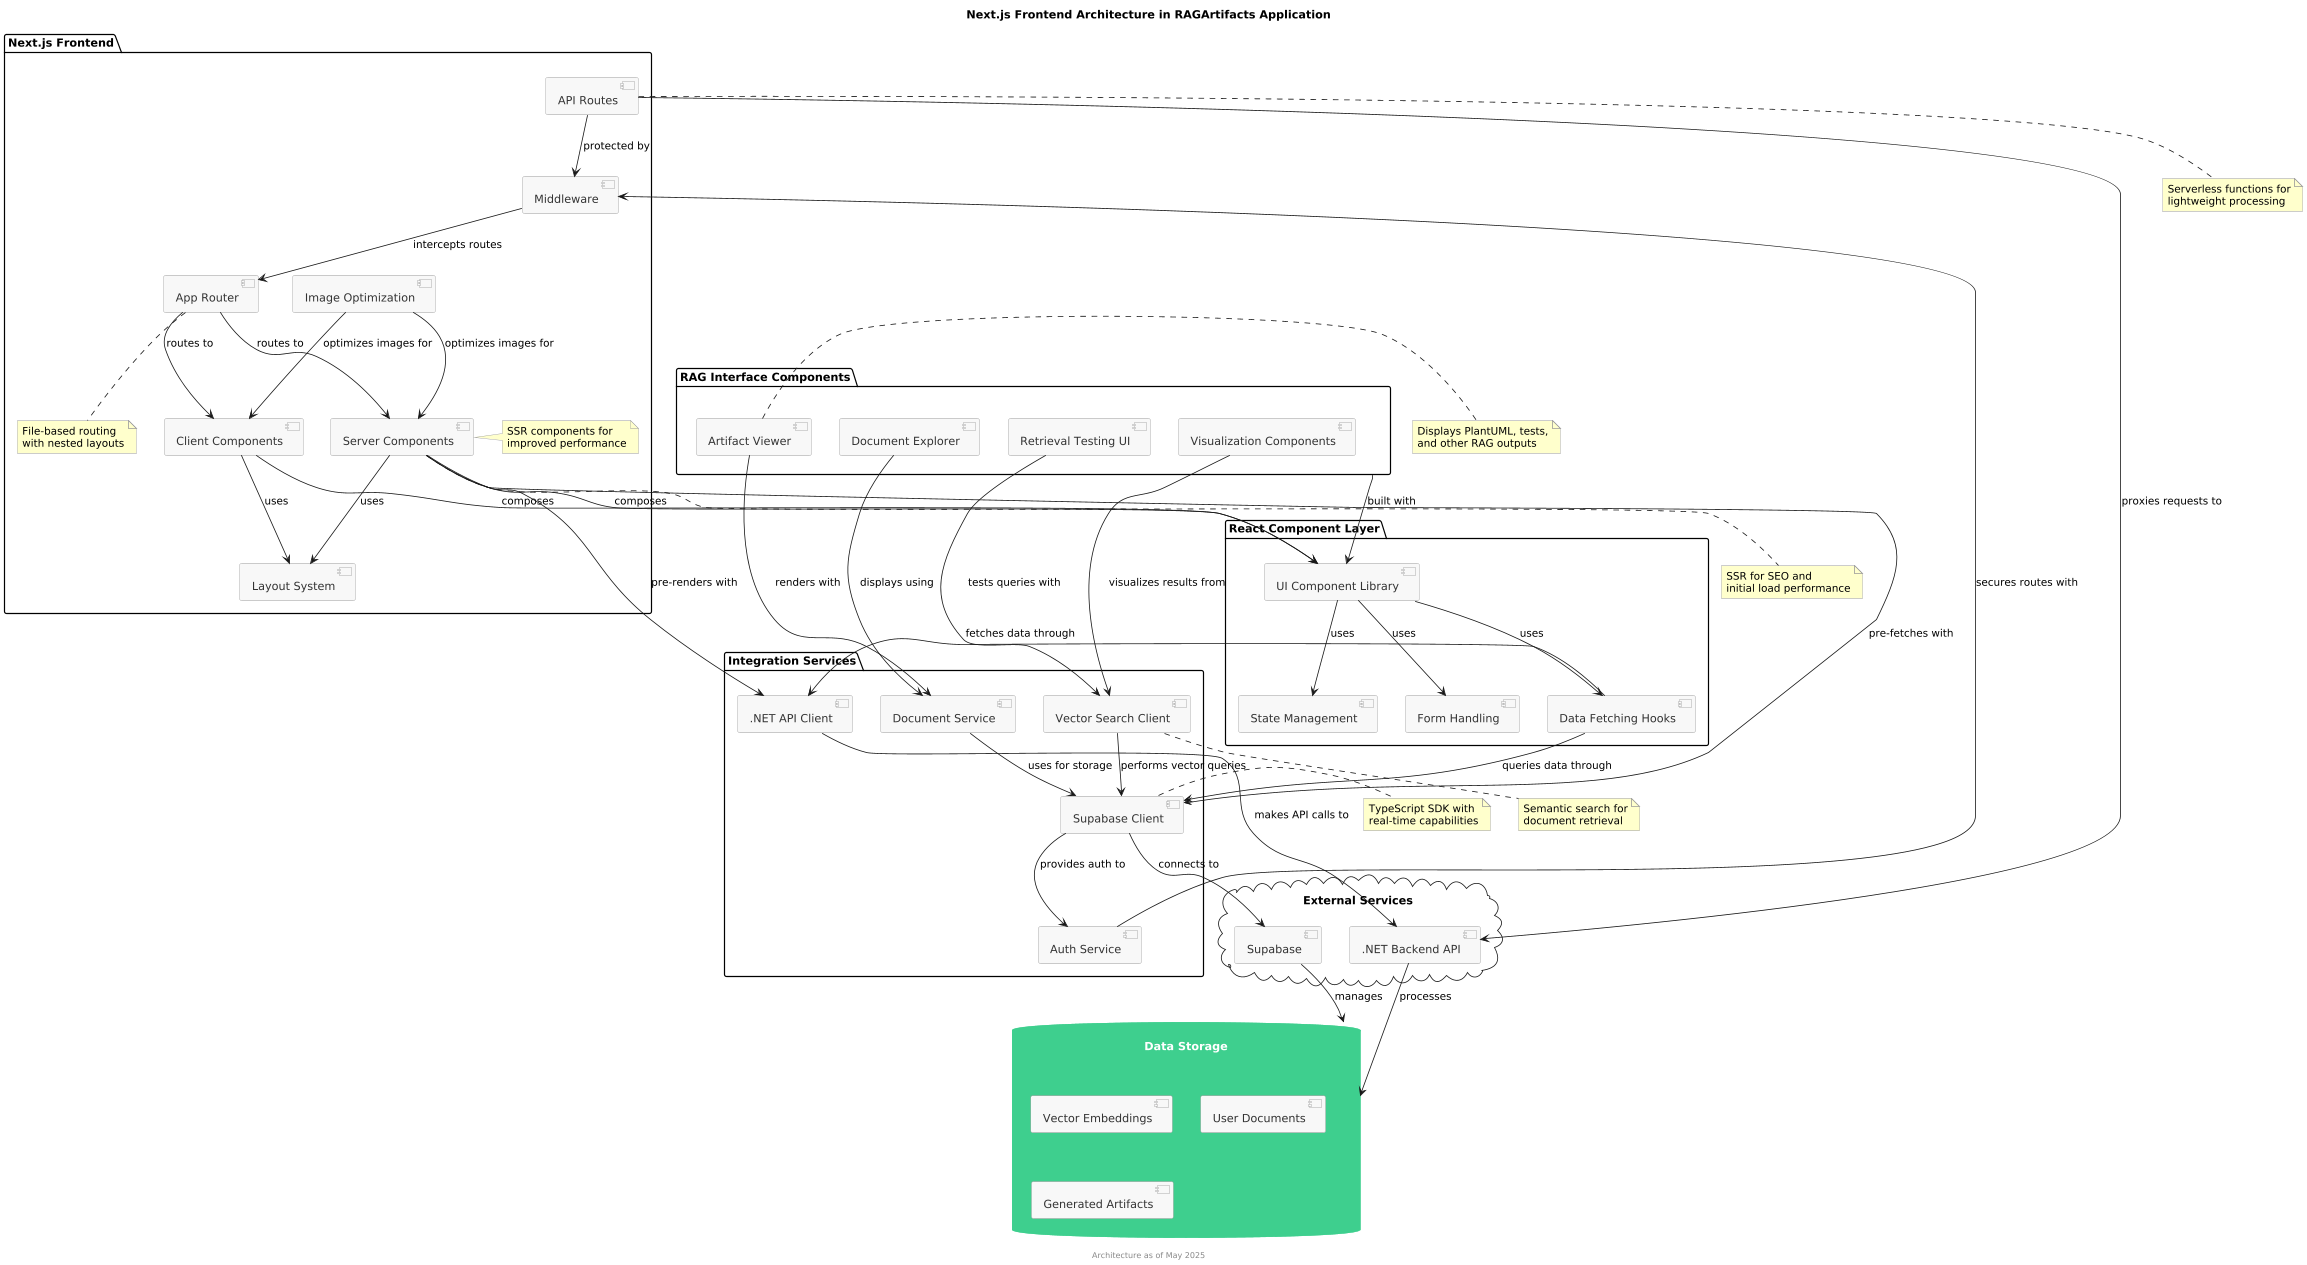

The diagram above was rendered by PlantUML. Its source (embedded in the PNG):
@startuml
scale 0.8

!define PRIMARY_COLOR #3ECF8E
!define SECONDARY_COLOR #4851D2
!define NEXTJS_COLOR #000000
!define DOTNET_COLOR #512BD4
!define SUPABASE_COLOR #3ECF8E
!define CLOUD_COLOR #F8F8F8
!define REACT_COLOR #61DAFB

skinparam component {
  BackgroundColor CLOUD_COLOR
  BorderColor #999999
  FontColor #333333
}

skinparam database {
  BackgroundColor PRIMARY_COLOR
  BorderColor PRIMARY_COLOR
  FontColor white
}

skinparam note {
  BackgroundColor #FFFFCC
  BorderColor #999999
}

' Next.js Frontend Architecture
package "Next.js Frontend" as Frontend {
  [App Router] as AppRouter
  [API Routes] as APIRoutes
  [Server Components] as ServerComponents
  [Client Components] as ClientComponents
  [Layout System] as LayoutSystem
  [Middleware] as NextMiddleware
  [Image Optimization] as ImageOpt
  
  note bottom of AppRouter
    File-based routing
    with nested layouts
  end note
  
  note right of ServerComponents
    SSR components for
    improved performance
  end note
}

' React Component Layer
package "React Component Layer" as ReactLayer {
  [UI Component Library] as UIComponents
  [State Management] as StateManagement
  [Form Handling] as FormHandling
  [Data Fetching Hooks] as DataHooks
}

' Integration Services
package "Integration Services" as IntegrationServices {
  [Supabase Client] as SupabaseClient
  [Auth Service] as AuthService
  [.NET API Client] as DotNetClient
  [Document Service] as DocumentService
  [Vector Search Client] as VectorClient
}

' RAG-Specific Features
package "RAG Interface Components" as RAGComponents {
  [Document Explorer] as DocExplorer
  [Retrieval Testing UI] as RetrievalUI
  [Visualization Components] as VisComponents
  [Artifact Viewer] as ArtifactViewer
}

' External Services
cloud "External Services" as ExternalServices {
  [Supabase] as SupabaseBackend
  [.NET Backend API] as DotNetBackend
}

database "Data Storage" as DataStorage {
  [Vector Embeddings] as Embeddings
  [User Documents] as Documents
  [Generated Artifacts] as Artifacts
}

' Define the relationships
' Next.js internal architecture
AppRouter --> ServerComponents : routes to
AppRouter --> ClientComponents : routes to
ServerComponents --> LayoutSystem : uses
ClientComponents --> LayoutSystem : uses
NextMiddleware --> AppRouter : intercepts routes
APIRoutes --> NextMiddleware : protected by
ImageOpt --> ServerComponents : optimizes images for
ImageOpt --> ClientComponents : optimizes images for

' Component interactions
ServerComponents --> UIComponents : composes
ClientComponents --> UIComponents : composes
UIComponents --> StateManagement : uses
UIComponents --> FormHandling : uses
UIComponents --> DataHooks : uses

' Service interactions
DataHooks --> SupabaseClient : queries data through
DataHooks --> DotNetClient : fetches data through
SupabaseClient --> AuthService : provides auth to
DocumentService --> SupabaseClient : uses for storage
VectorClient --> SupabaseClient : performs vector queries

' RAG feature connections
DocExplorer --> DocumentService : displays using
RetrievalUI --> VectorClient : tests queries with
VisComponents --> VectorClient : visualizes results from
ArtifactViewer --> DocumentService : renders with
RAGComponents --> UIComponents : built with

' External connections
SupabaseClient --> SupabaseBackend : connects to
DotNetClient --> DotNetBackend : makes API calls to
SupabaseBackend --> DataStorage : manages
DotNetBackend --> DataStorage : processes

' Special flows
APIRoutes --> DotNetBackend : proxies requests to
AuthService --> NextMiddleware : secures routes with
ServerComponents --> DotNetClient : pre-renders with
ServerComponents --> SupabaseClient : pre-fetches with

note right of SupabaseClient
  TypeScript SDK with
  real-time capabilities
end note

note bottom of APIRoutes
  Serverless functions for
  lightweight processing
end note

note bottom of ServerComponents
  SSR for SEO and 
  initial load performance
end note

note right of ArtifactViewer
  Displays PlantUML, tests,
  and other RAG outputs
end note

note bottom of VectorClient
  Semantic search for
  document retrieval
end note

title Next.js Frontend Architecture in RAGArtifacts Application

footer Architecture as of May 2025
@enduml